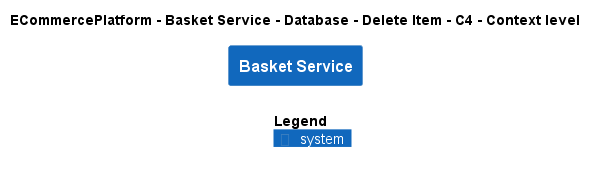

The diagram above was rendered by PlantUML. Its source (embedded in the PNG):
@startuml
!include ..\..\..\..\..\..\..\.c4s\C4_Context.puml

AddElementTag("c4interflow:lifecycle:new", $bgColor=green, $fontColor=#ffffff, $borderColor=green, $shadowing="False")
AddElementTag("c4interflow:lifecycle:changed", $bgColor=orange, $fontColor=#ffffff, $borderColor=orange, $shadowing="False")
AddElementTag("c4interflow:lifecycle:removed", $bgColor=red, $fontColor=#ffffff, $borderColor=red, $shadowing="False")

AddRelTag("c4interflow:lifecycle:new", $textColor=green, $lineColor=green)
AddRelTag("c4interflow:lifecycle:changed", $textColor=orange, $lineColor=orange)
AddRelTag("c4interflow:lifecycle:removed", $textColor=red, $lineColor=red)

SHOW_PERSON_PORTRAIT()
LAYOUT_TOP_DOWN()

skinparam linetype polyline

title ECommercePlatform - Basket Service - Database - Delete Item - C4 - Context level

System(ECommercePlatform.SoftwareSystems.BasketService, "Basket Service", "")



SHOW_LEGEND()
@enduml